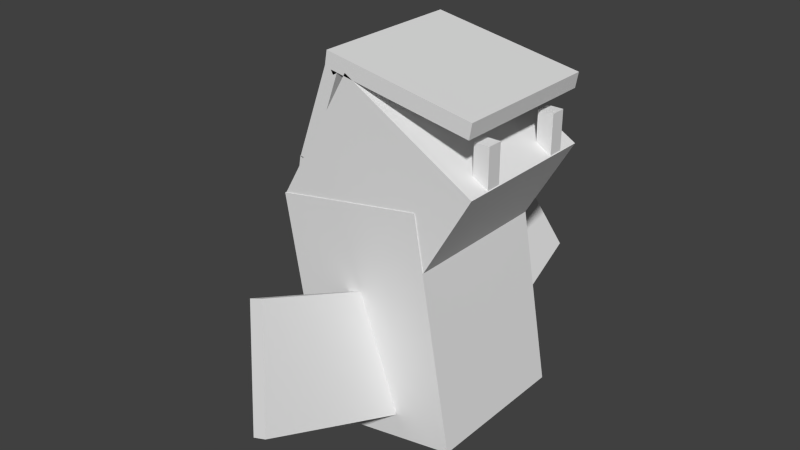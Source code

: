 # Source: Victreebel.blend  (saved by Blender 2.77.0; exported with 4.5.12 LTS)
import bpy
from mathutils import Matrix  # noqa: F401  (used for matrix-valued properties, if any)

bpy.ops.wm.read_factory_settings(use_empty=True)
scene = bpy.context.scene
scene.name = 'Scene'

# ---- collections
col_collection_1 = bpy.data.collections.new('Collection 1'); scene.collection.children.link(col_collection_1)

# ---- materials (node trees are filled in below, after node groups)
mat_material = bpy.data.materials.new('Material')
mat_material.alpha_threshold = 0.0
mat_material.use_transparent_shadow = False
mat_material.roughness = 0.5
mat_material.line_color = (0.0, 0.0, 0.0, 1.0)

# ---- material node trees

# ---- world
world_world = bpy.data.worlds.new('World'); scene.world = world_world
world_world.color = (0.05088, 0.05088, 0.05088)
world_world.use_sun_shadow = False
world_world.sun_shadow_jitter_overblur = 0.0
world_world.cycles.sampling_method = 'NONE'
world_world.cycles.sample_map_resolution = 256

# ---- meshes
me_cube = bpy.data.meshes.new('Cube')
me_cube.from_pydata([(1.245, 1.0, -1.304), (1.245, -1.0, -1.304), (-0.7243, -1.0, -1.651), (-0.7243, 1.0, -1.651), (0.7243, 1.0, 1.651), (0.7243, -1.0, 1.651), (-1.245, -1.0, 1.304), (-1.245, 1.0, 1.304)], [], [(0, 1, 2, 3), (4, 7, 6, 5), (0, 4, 5, 1), (1, 5, 6, 2), (2, 6, 7, 3), (4, 0, 3, 7)])
_uv = me_cube.uv_layers.new(name='UVMap')
_uv.uv.foreach_set('vector', [0.2656, 0.01042, 0.599, 0.01042, 0.599, 0.3438, 0.2656, 0.3438, 0.6107, 0.01302, 0.6107, 0.3464, 0.2773, 0.3464, 0.2773, 0.01302, 0.5964, 0.3411, 0.263, 0.3411, 0.263, 0.007812, 0.5964, 0.007813, 0.2617, 0.3529, 0.2617, 0.01953, 0.5951, 0.01953, 0.5951, 0.3529, 0.6016, 0.3451, 0.2682, 0.3451, 0.2682, 0.01172, 0.6016, 0.01172, 0.263, 0.009115, 0.5964, 0.009115, 0.5964, 0.3424, 0.263, 0.3424])
me_cube.materials.append(mat_material)
me_cube.use_remesh_preserve_volume = False
me_cube.use_remesh_preserve_attributes = False
me_cube.use_mirror_vertex_groups = False
me_cube.update()
me_cube_009 = bpy.data.meshes.new('Cube.009')
me_cube_009.from_pydata([(-1.366, -1.0, -0.366), (-0.366, -1.0, 1.366), (-1.366, 1.0, -0.366), (-0.366, 1.0, 1.366), (0.366, -1.0, -1.366), (1.366, -1.0, 0.366), (0.366, 1.0, -1.366), (1.366, 1.0, 0.366), (0.866, 1.0, -0.5), (1.366, 0.0, 0.366), (0.866, -1.0, -0.5), (0.366, 0.0, -1.366), (0.866, 0.0, -0.5), (0.616, 1.0, -0.933), (1.366, -0.5, 0.366), (0.616, -1.0, -0.933), (0.366, 0.5, -1.366), (1.116, 1.0, -0.06699), (1.366, 0.5, 0.366), (1.116, -1.0, -0.06699), (0.366, -0.5, -1.366), (0.616, 0.0, -0.933), (1.116, 0.0, -0.06699), (0.866, 0.5, -0.5), (0.866, -0.5, -0.5), (1.116, -0.5, -0.06699), (1.116, 0.5, -0.06699), (0.616, 0.5, -0.933), (0.616, -0.5, -0.933)], [], [(1, 3, 2, 0), (3, 7, 17, 8, 13, 6, 2), (28, 15, 4, 20), (5, 1, 0, 4, 15, 10, 19), (0, 2, 6, 16, 11, 20, 4), (5, 14, 9, 18, 7, 3, 1), (27, 21, 11, 16), (26, 22, 12, 23), (25, 19, 10, 24), (22, 25, 24, 12), (9, 14, 25, 22), (14, 5, 19, 25), (17, 26, 23, 8), (7, 18, 26, 17), (18, 9, 22, 26), (13, 27, 16, 6), (8, 23, 27, 13), (23, 12, 21, 27), (21, 28, 20, 11), (12, 24, 28, 21), (24, 10, 15, 28)])
_uv = me_cube_009.uv_layers.new(name='UVMap')
_uv.uv.foreach_set('vector', [0.003647, 0.2029, 0.2385, 0.2029, 0.2385, 0.4378, 0.003647, 0.4378, 0.2379, 0.5196, 0.003041, 0.5184, 0.003345, 0.4596, 0.003649, 0.4009, 0.003953, 0.3422, 0.004257, 0.2835, 0.2391, 0.2847, 0.07327, 0.2924, 0.01634, 0.292, 0.01677, 0.235, 0.0737, 0.2355, 0.2424, 0.515, 0.007564, 0.5179, 0.00467, 0.2831, 0.2395, 0.2802, 0.2403, 0.3389, 0.241, 0.3976, 0.2417, 0.4563, 0.003647, 0.2029, 0.2385, 0.2029, 0.2385, 0.4378, 0.1798, 0.4378, 0.1211, 0.4378, 0.06237, 0.4378, 0.003647, 0.4378, 0.2507, 0.7546, 0.3119, 0.7546, 0.373, 0.7546, 0.4342, 0.7546, 0.4954, 0.7546, 0.4954, 0.9993, 0.2507, 0.9993, 0.1871, 0.2933, 0.1302, 0.2928, 0.1306, 0.2359, 0.1876, 0.2363, 0.1863, 0.4071, 0.1293, 0.4067, 0.1298, 0.3498, 0.1867, 0.3502, 0.0724, 0.4063, 0.01547, 0.4058, 0.01591, 0.3489, 0.07284, 0.3493, 0.1293, 0.4067, 0.0724, 0.4063, 0.07284, 0.3493, 0.1298, 0.3498, 0.5736, 0.543, 0.3785, 0.5421, 0.3795, 0.3471, 0.5745, 0.348, 0.3774, 0.5441, 0.1807, 0.5426, 0.1822, 0.346, 0.3789, 0.3475, 0.2432, 0.4076, 0.1863, 0.4071, 0.1867, 0.3502, 0.2436, 0.3506, 0.5738, 0.5456, 0.3767, 0.5441, 0.3782, 0.3469, 0.5753, 0.3484, 0.3753, 0.5433, 0.1815, 0.5418, 0.1829, 0.348, 0.3768, 0.3495, 0.2441, 0.2937, 0.1871, 0.2933, 0.1876, 0.2363, 0.2445, 0.2368, 0.2436, 0.3506, 0.1867, 0.3502, 0.1871, 0.2933, 0.2441, 0.2937, 0.1867, 0.3502, 0.1298, 0.3498, 0.1302, 0.2928, 0.1871, 0.2933, 0.1302, 0.2928, 0.07327, 0.2924, 0.0737, 0.2355, 0.1306, 0.2359, 0.1298, 0.3498, 0.07284, 0.3493, 0.07327, 0.2924, 0.1302, 0.2928, 0.07284, 0.3493, 0.01591, 0.3489, 0.01634, 0.292, 0.07327, 0.2924])
me_cube_009.use_remesh_preserve_volume = False
me_cube_009.use_remesh_preserve_attributes = False
me_cube_009.use_mirror_vertex_groups = False
me_cube_009.update()
me_cube_003 = bpy.data.meshes.new('Cube.003')
me_cube_003.from_pydata([(-1.002, -1.0, 0.07517), (-0.9674, -1.0, 0.2721), (-1.002, 1.0, 0.07517), (-0.9674, 1.0, 0.2721), (0.9674, -1.0, -0.2721), (1.002, -1.0, -0.07517), (0.9674, 1.0, -0.2721), (1.002, 1.0, -0.07517)], [], [(1, 3, 2, 0), (3, 7, 6, 2), (7, 5, 4, 6), (5, 1, 0, 4), (0, 2, 6, 4), (5, 7, 3, 1)])
_uv = me_cube_003.uv_layers.new(name='UVMap')
_uv.uv.foreach_set('vector', [0.01701, 0.6962, 0.2152, 0.6962, 0.2152, 0.8944, 0.01701, 0.8944, 0.01701, 0.6962, 0.2152, 0.6962, 0.2152, 0.8944, 0.01701, 0.8944, 0.01701, 0.6962, 0.2152, 0.6962, 0.2152, 0.8944, 0.01701, 0.8944, 0.01701, 0.6962, 0.2152, 0.6962, 0.2152, 0.8944, 0.01701, 0.8944, 0.01701, 0.6962, 0.2152, 0.6962, 0.2152, 0.8944, 0.01701, 0.8944, 0.01701, 0.6962, 0.2152, 0.6962, 0.2152, 0.8944, 0.01701, 0.8944])
me_cube_003.use_remesh_preserve_volume = False
me_cube_003.use_remesh_preserve_attributes = False
me_cube_003.use_mirror_vertex_groups = False
me_cube_003.update()
me_cube_012 = bpy.data.meshes.new('Cube.012')
me_cube_012.from_pydata([(-0.816, -0.1, -0.5866), (-0.916, -0.1, -0.4134), (-0.816, 0.1, -0.5866), (-0.916, 0.1, -0.4134), (0.05, -0.1, -0.0866), (-0.05, -0.1, 0.0866), (0.05, 0.1, -0.0866), (-0.05, 0.1, 0.0866)], [], [(1, 3, 2, 0), (3, 7, 6, 2), (7, 5, 4, 6), (5, 1, 0, 4), (0, 2, 6, 4), (5, 7, 3, 1)])
_uv = me_cube_012.uv_layers.new(name='UVMap')
_uv.uv.foreach_set('vector', [0.7909, 0.5596, 0.9473, 0.5596, 0.9473, 0.716, 0.7909, 0.716, 0.7909, 0.5596, 0.9473, 0.5596, 0.9473, 0.716, 0.7909, 0.716, 0.7909, 0.5596, 0.9473, 0.5596, 0.9473, 0.716, 0.7909, 0.716, 0.7909, 0.5596, 0.9473, 0.5596, 0.9473, 0.716, 0.7909, 0.716, 0.7909, 0.5596, 0.9473, 0.5596, 0.9473, 0.716, 0.7909, 0.716, 0.7909, 0.5596, 0.9473, 0.5596, 0.9473, 0.716, 0.7909, 0.716])
me_cube_012.use_remesh_preserve_volume = False
me_cube_012.use_remesh_preserve_attributes = False
me_cube_012.use_mirror_vertex_groups = False
me_cube_012.update()
me_cube_004 = bpy.data.meshes.new('Cube.004')
me_cube_004.from_pydata([(-0.607, -0.1, -1.375), (-0.09397, -0.1, 0.0342), (-0.607, 0.1, -1.375), (-0.09397, 0.1, 0.0342), (-0.4191, -0.1, -1.444), (0.09397, -0.1, -0.0342), (-0.4191, 0.1, -1.444), (0.09397, 0.1, -0.0342)], [], [(1, 3, 2, 0), (3, 7, 6, 2), (7, 5, 4, 6), (5, 1, 0, 4), (0, 2, 6, 4), (5, 7, 3, 1)])
_uv = me_cube_004.uv_layers.new(name='UVMap')
_uv.uv.foreach_set('vector', [0.8026, 0.5516, 0.975, 0.5516, 0.975, 0.724, 0.8026, 0.724, 0.8026, 0.5516, 0.975, 0.5516, 0.975, 0.724, 0.8026, 0.724, 0.8026, 0.5516, 0.975, 0.5516, 0.975, 0.724, 0.8026, 0.724, 0.8026, 0.5516, 0.975, 0.5516, 0.975, 0.724, 0.8026, 0.724, 0.8026, 0.5516, 0.975, 0.5516, 0.975, 0.724, 0.8026, 0.724, 0.8026, 0.5516, 0.975, 0.5516, 0.975, 0.724, 0.8026, 0.724])
me_cube_004.use_remesh_preserve_volume = False
me_cube_004.use_remesh_preserve_attributes = False
me_cube_004.use_mirror_vertex_groups = False
me_cube_004.update()
me_cube_005 = bpy.data.meshes.new('Cube.005')
me_cube_005.from_pydata([(-0.2721, -0.1, -0.9674), (-0.09848, -0.1, 0.01736), (-0.2721, 0.1, -0.9674), (-0.09848, 0.1, 0.01736), (-0.07517, -0.1, -1.002), (0.09848, -0.1, -0.01736), (-0.07517, 0.1, -1.002), (0.09848, 0.1, -0.01736)], [], [(1, 3, 2, 0), (3, 7, 6, 2), (7, 5, 4, 6), (5, 1, 0, 4), (0, 2, 6, 4), (5, 7, 3, 1)])
_uv = me_cube_005.uv_layers.new(name='UVMap')
_uv.uv.foreach_set('vector', [0.7775, 0.5412, 0.9411, 0.5412, 0.9411, 0.7049, 0.7775, 0.7049, 0.7775, 0.5412, 0.9411, 0.5412, 0.9411, 0.7049, 0.7775, 0.7049, 0.7775, 0.5412, 0.9411, 0.5412, 0.9411, 0.7049, 0.7775, 0.7049, 0.7775, 0.5412, 0.9411, 0.5412, 0.9411, 0.7049, 0.7775, 0.7049, 0.7775, 0.5412, 0.9411, 0.5412, 0.9411, 0.7049, 0.7775, 0.7049, 0.7775, 0.5412, 0.9411, 0.5412, 0.9411, 0.7049, 0.7775, 0.7049])
me_cube_005.use_remesh_preserve_volume = False
me_cube_005.use_remesh_preserve_attributes = False
me_cube_005.use_mirror_vertex_groups = False
me_cube_005.update()
me_cube_010 = bpy.data.meshes.new('Cube.010')
me_cube_010.from_pydata([(-0.1, -0.1, -0.5), (-0.1, -0.1, 1.639e-08), (-0.1, 0.1, -0.5), (-0.1, 0.1, 1.639e-08), (0.1, -0.1, -0.5), (0.1, -0.1, -1.639e-08), (0.1, 0.1, -0.5), (0.1, 0.1, -1.639e-08)], [], [(1, 3, 2, 0), (3, 7, 6, 2), (7, 5, 4, 6), (5, 1, 0, 4), (0, 2, 6, 4), (5, 7, 3, 1)])
_uv = me_cube_010.uv_layers.new(name='UVMap')
_uv.uv.foreach_set('vector', [0.7647, 0.5235, 0.9932, 0.5235, 0.9932, 0.7521, 0.7647, 0.7521, 0.7647, 0.5235, 0.9932, 0.5235, 0.9932, 0.7521, 0.7647, 0.7521, 0.7647, 0.5235, 0.9932, 0.5235, 0.9932, 0.7521, 0.7647, 0.7521, 0.7647, 0.5235, 0.9932, 0.5235, 0.9932, 0.7521, 0.7647, 0.7521, 0.7647, 0.5235, 0.9932, 0.5235, 0.9932, 0.7521, 0.7647, 0.7521, 0.7647, 0.5235, 0.9932, 0.5235, 0.9932, 0.7521, 0.7647, 0.7521])
me_cube_010.use_remesh_preserve_volume = False
me_cube_010.use_remesh_preserve_attributes = False
me_cube_010.use_mirror_vertex_groups = False
me_cube_010.update()
me_cube_006 = bpy.data.meshes.new('Cube.006')
me_cube_006.from_pydata([(-0.1, 0.2481, -0.9739), (-0.1, -0.09397, -0.0342), (-0.1, 0.436, -0.9055), (-0.1, 0.09397, 0.0342), (0.1, 0.2481, -0.9739), (0.1, -0.09397, -0.0342), (0.1, 0.436, -0.9055), (0.1, 0.09397, 0.0342)], [], [(1, 3, 2, 0), (3, 7, 6, 2), (7, 5, 4, 6), (5, 1, 0, 4), (0, 2, 6, 4), (5, 7, 3, 1)])
_uv = me_cube_006.uv_layers.new(name='UVMap')
_uv.uv.foreach_set('vector', [0.7599, 0.5482, 0.9587, 0.5482, 0.9587, 0.7471, 0.7599, 0.7471, 0.7599, 0.5482, 0.9587, 0.5482, 0.9587, 0.7471, 0.7599, 0.7471, 0.7599, 0.5482, 0.9587, 0.5482, 0.9587, 0.7471, 0.7599, 0.7471, 0.7599, 0.5482, 0.9587, 0.5482, 0.9587, 0.7471, 0.7599, 0.7471, 0.7599, 0.5482, 0.9587, 0.5482, 0.9587, 0.7471, 0.7599, 0.7471, 0.7599, 0.5482, 0.9587, 0.5482, 0.9587, 0.7471, 0.7599, 0.7471])
me_cube_006.use_remesh_preserve_volume = False
me_cube_006.use_remesh_preserve_attributes = False
me_cube_006.use_mirror_vertex_groups = False
me_cube_006.update()
me_cube_007 = bpy.data.meshes.new('Cube.007')
me_cube_007.from_pydata([(-0.1, 0.816, -0.5866), (-0.1, -0.05, -0.0866), (-0.1, 0.916, -0.4134), (-0.1, 0.05, 0.0866), (0.1, 0.816, -0.5866), (0.1, -0.05, -0.0866), (0.1, 0.916, -0.4134), (0.1, 0.05, 0.0866)], [], [(1, 3, 2, 0), (3, 7, 6, 2), (7, 5, 4, 6), (5, 1, 0, 4), (0, 2, 6, 4), (5, 7, 3, 1)])
_uv = me_cube_007.uv_layers.new(name='UVMap')
_uv.uv.foreach_set('vector', [0.7858, 0.5447, 0.9721, 0.5447, 0.9721, 0.7309, 0.7858, 0.7309, 0.7858, 0.5447, 0.9721, 0.5447, 0.9721, 0.7309, 0.7858, 0.7309, 0.7858, 0.5447, 0.9721, 0.5447, 0.9721, 0.7309, 0.7858, 0.7309, 0.7858, 0.5447, 0.9721, 0.5447, 0.9721, 0.7309, 0.7858, 0.7309, 0.7858, 0.5447, 0.9721, 0.5447, 0.9721, 0.7309, 0.7858, 0.7309, 0.7858, 0.5447, 0.9721, 0.5447, 0.9721, 0.7309, 0.7858, 0.7309])
me_cube_007.use_remesh_preserve_volume = False
me_cube_007.use_remesh_preserve_attributes = False
me_cube_007.use_mirror_vertex_groups = False
me_cube_007.update()
me_cube_008 = bpy.data.meshes.new('Cube.008')
me_cube_008.from_pydata([(-0.15, -1.197e-09, -0.15), (-0.15, -1.014e-08, 0.15), (-0.15, 0.5, -0.15), (-0.15, 0.5, 0.15), (0.15, 1.014e-08, -0.15), (0.15, 1.197e-09, 0.15), (0.15, 0.5, -0.15), (0.15, 0.5, 0.15)], [], [(1, 3, 2, 0), (3, 7, 6, 2), (7, 5, 4, 6), (5, 1, 0, 4), (0, 2, 6, 4), (5, 7, 3, 1)])
_uv = me_cube_008.uv_layers.new(name='UVMap')
_uv.uv.foreach_set('vector', [0.06823, 0.7154, 0.1837, 0.7154, 0.1837, 0.8309, 0.06823, 0.8309, 0.06823, 0.7154, 0.1837, 0.7154, 0.1837, 0.8309, 0.06823, 0.8309, 0.06823, 0.7154, 0.1837, 0.7154, 0.1837, 0.8309, 0.06823, 0.8309, 0.06823, 0.7154, 0.1837, 0.7154, 0.1837, 0.8309, 0.06823, 0.8309, 0.06823, 0.7154, 0.1837, 0.7154, 0.1837, 0.8309, 0.06823, 0.8309, 0.06823, 0.7154, 0.1837, 0.7154, 0.1837, 0.8309, 0.06823, 0.8309])
me_cube_008.use_remesh_preserve_volume = False
me_cube_008.use_remesh_preserve_attributes = False
me_cube_008.use_mirror_vertex_groups = False
me_cube_008.update()
me_cube_011 = bpy.data.meshes.new('Cube.011')
me_cube_011.from_pydata([(-0.1, -0.1, -0.25), (-0.1, -0.1, 0.25), (-0.1, 0.1, -0.25), (-0.1, 0.1, 0.25), (0.1, -0.1, -0.25), (0.1, -0.1, 0.25), (0.1, 0.1, -0.25), (0.1, 0.1, 0.25)], [], [(1, 3, 2, 0), (3, 7, 6, 2), (7, 5, 4, 6), (5, 1, 0, 4), (0, 2, 6, 4), (5, 7, 3, 1)])
_uv = me_cube_011.uv_layers.new(name='UVMap')
_uv.uv.foreach_set('vector', [0.9694, 0.946, 0.8275, 0.946, 0.8275, 0.804, 0.9694, 0.804, 0.9694, 0.946, 0.8275, 0.946, 0.8275, 0.804, 0.9694, 0.804, 0.9694, 0.946, 0.8275, 0.946, 0.8275, 0.804, 0.9694, 0.804, 0.9694, 0.946, 0.8275, 0.946, 0.8275, 0.804, 0.9694, 0.804, 0.9694, 0.946, 0.8275, 0.946, 0.8275, 0.804, 0.9694, 0.804, 0.9694, 0.946, 0.8275, 0.946, 0.8275, 0.804, 0.9694, 0.804])
me_cube_011.use_remesh_preserve_volume = False
me_cube_011.use_remesh_preserve_attributes = False
me_cube_011.use_mirror_vertex_groups = False
me_cube_011.update()
me_cube_013 = bpy.data.meshes.new('Cube.013')
me_cube_013.from_pydata([(-0.1, -0.1, -0.25), (-0.1, -0.1, 0.25), (-0.1, 0.1, -0.25), (-0.1, 0.1, 0.25), (0.1, -0.1, -0.25), (0.1, -0.1, 0.25), (0.1, 0.1, -0.25), (0.1, 0.1, 0.25)], [], [(1, 3, 2, 0), (3, 7, 6, 2), (7, 5, 4, 6), (5, 1, 0, 4), (0, 2, 6, 4), (5, 7, 3, 1)])
_uv = me_cube_013.uv_layers.new(name='UVMap')
_uv.uv.foreach_set('vector', [0.7823, 0.8014, 0.9599, 0.8014, 0.9599, 0.9789, 0.7823, 0.9789, 0.7823, 0.8014, 0.9599, 0.8014, 0.9599, 0.9789, 0.7823, 0.9789, 0.7823, 0.8014, 0.9599, 0.8014, 0.9599, 0.9789, 0.7823, 0.9789, 0.7823, 0.8014, 0.9599, 0.8014, 0.9599, 0.9789, 0.7823, 0.9789, 0.7823, 0.8014, 0.9599, 0.8014, 0.9599, 0.9789, 0.7823, 0.9789, 0.7823, 0.8014, 0.9599, 0.8014, 0.9599, 0.9789, 0.7823, 0.9789])
me_cube_013.use_remesh_preserve_volume = False
me_cube_013.use_remesh_preserve_attributes = False
me_cube_013.use_mirror_vertex_groups = False
me_cube_013.update()
me_cube_002 = bpy.data.meshes.new('Cube.002')
me_cube_002.from_pydata([(0.1471, 0.2565, -0.6965), (-0.335, -0.2565, 0.6281), (-0.08688, 2.136, -0.05368), (-0.569, 1.623, 1.271), (0.335, 0.2565, -0.6281), (-0.1471, -0.2565, 0.6965), (0.1011, 2.136, 0.01472), (-0.381, 1.623, 1.339)], [], [(1, 3, 2, 0), (3, 7, 6, 2), (7, 5, 4, 6), (5, 1, 0, 4), (0, 2, 6, 4), (5, 7, 3, 1)])
_uv = me_cube_002.uv_layers.new(name='UVMap')
_uv.uv.foreach_set('vector', [0.002407, 0.6977, 0.2242, 0.6977, 0.2242, 0.9195, 0.002407, 0.9195, 0.002407, 0.6977, 0.2242, 0.6977, 0.2242, 0.9195, 0.002407, 0.9195, 0.002407, 0.6977, 0.2242, 0.6977, 0.2242, 0.9195, 0.002407, 0.9195, 0.002407, 0.6977, 0.2242, 0.6977, 0.2242, 0.9195, 0.002407, 0.9195, 0.002407, 0.6977, 0.2242, 0.6977, 0.2242, 0.9195, 0.002407, 0.9195, 0.002407, 0.6977, 0.2242, 0.6977, 0.2242, 0.9195, 0.002407, 0.9195])
me_cube_002.use_remesh_preserve_volume = False
me_cube_002.use_remesh_preserve_attributes = False
me_cube_002.use_mirror_vertex_groups = False
me_cube_002.update()
me_cube_001 = bpy.data.meshes.new('Cube.001')
me_cube_001.from_pydata([(-0.08688, -2.136, -0.05368), (-0.569, -1.623, 1.271), (0.1471, -0.2565, -0.6965), (-0.335, 0.2565, 0.6281), (0.1011, -2.136, 0.01472), (-0.381, -1.623, 1.339), (0.335, -0.2565, -0.6281), (-0.1471, 0.2565, 0.6965)], [], [(1, 3, 2, 0), (3, 7, 6, 2), (7, 5, 4, 6), (5, 1, 0, 4), (0, 2, 6, 4), (5, 7, 3, 1)])
_uv = me_cube_001.uv_layers.new(name='UVMap')
_uv.uv.foreach_set('vector', [0.004184, 0.7034, 0.1443, 0.7034, 0.1443, 0.8435, 0.004184, 0.8435, 0.004184, 0.7034, 0.1443, 0.7034, 0.1443, 0.8435, 0.004184, 0.8435, 0.004184, 0.7034, 0.1443, 0.7034, 0.1443, 0.8435, 0.004184, 0.8435, 0.004184, 0.7034, 0.1443, 0.7034, 0.1443, 0.8435, 0.004184, 0.8435, 0.004184, 0.7034, 0.1443, 0.7034, 0.1443, 0.8435, 0.004184, 0.8435, 0.004184, 0.7034, 0.1443, 0.7034, 0.1443, 0.8435, 0.004184, 0.8435])
me_cube_001.use_remesh_preserve_volume = False
me_cube_001.use_remesh_preserve_attributes = False
me_cube_001.use_mirror_vertex_groups = False
me_cube_001.update()

# ---- objects
ob_cube = bpy.data.objects.new('Cube', me_cube)
ob_cube_009 = bpy.data.objects.new('Cube.009', me_cube_009)
ob_cube_003 = bpy.data.objects.new('Cube.003', me_cube_003)
ob_cube_011 = bpy.data.objects.new('Cube.011', me_cube_012)
ob_cube_004 = bpy.data.objects.new('Cube.004', me_cube_004)
ob_cube_005 = bpy.data.objects.new('Cube.005', me_cube_005)
ob_cube_010 = bpy.data.objects.new('Cube.010', me_cube_010)
ob_cube_006 = bpy.data.objects.new('Cube.006', me_cube_006)
ob_cube_007 = bpy.data.objects.new('Cube.007', me_cube_007)
ob_cube_008 = bpy.data.objects.new('Cube.008', me_cube_008)
ob_cube_012 = bpy.data.objects.new('Cube.012', me_cube_011)
ob_cube_013 = bpy.data.objects.new('Cube.013', me_cube_013)
ob_cube_002 = bpy.data.objects.new('Cube.002', me_cube_002)
ob_cube_001 = bpy.data.objects.new('Cube.001', me_cube_001)

# ---- transforms, parenting, visibility, modifiers, constraints
ob_cube.location = (0.2769, 0.0, 1.468)
ob_cube.lock_rotations_4d = False
ob_cube.empty_display_type = 'ARROWS'
ob_cube.lineart.crease_threshold = 0.0
ob_cube_009.parent = ob_cube
ob_cube_009.matrix_parent_inverse = Matrix(((1.0, 0.0, 0.0, -0.2769), (0.0, 1.0, 0.0, -0.0), (0.0, 0.0, 1.0, -1.468), (0.0, 0.0, 0.0, 1.0)))
ob_cube_009.location = (0.3914, 0.0, 3.128)
ob_cube_009.scale = (0.99, 0.99, 0.99)
ob_cube_009.lineart.crease_threshold = 0.0
ob_cube_003.parent = ob_cube_009
ob_cube_003.matrix_parent_inverse = Matrix(((1.0, 0.0, 0.0, -0.3914), (0.0, 1.0, 0.0, -0.0), (0.0, 0.0, 1.0, -3.128), (0.0, 0.0, 0.0, 1.0)))
ob_cube_003.location = (0.7347, 0.0, 4.428)
ob_cube_003.lineart.crease_threshold = 0.0
ob_cube_011.parent = ob_cube_003
ob_cube_011.matrix_parent_inverse = Matrix(((1.0, 0.0, 0.0, -0.7347), (0.0, 1.0, 0.0, -0.0), (0.0, 0.0, 1.0, -4.428), (0.0, 0.0, 0.0, 1.0)))
ob_cube_011.location = (-0.1846, 0.0, 4.583)
ob_cube_011.lineart.crease_threshold = 0.0
ob_cube_004.parent = ob_cube_011
ob_cube_004.matrix_parent_inverse = Matrix(((1.0, 0.0, 0.0, 0.1846), (0.0, 1.0, 0.0, -0.0), (0.0, 0.0, 1.0, -4.583), (0.0, 0.0, 0.0, 1.0)))
ob_cube_004.location = (-1.007, 0.0, 4.136)
ob_cube_004.lineart.crease_threshold = 0.0
ob_cube_005.parent = ob_cube_004
ob_cube_005.matrix_parent_inverse = Matrix(((1.0, 0.0, 0.0, 1.007), (0.0, 1.0, 0.0, -0.0), (0.0, 0.0, 1.0, -4.136), (0.0, 0.0, 0.0, 1.0)))
ob_cube_005.location = (-1.519, 0.0, 2.751)
ob_cube_005.lineart.crease_threshold = 0.0
ob_cube_010.parent = ob_cube_005
ob_cube_010.matrix_parent_inverse = Matrix(((1.0, 0.0, 0.0, 1.519), (0.0, 1.0, 0.0, -0.0), (0.0, 0.0, 1.0, -2.751), (0.0, 0.0, 0.0, 1.0)))
ob_cube_010.location = (-1.686, -0.001627, 1.798)
ob_cube_010.lineart.crease_threshold = 0.0
ob_cube_006.parent = ob_cube_010
ob_cube_006.matrix_parent_inverse = Matrix(((1.0, 0.0, 0.0, 1.686), (0.0, 1.0, 0.0, 0.001627), (0.0, 0.0, 1.0, -1.798), (0.0, 0.0, 0.0, 1.0)))
ob_cube_006.location = (-1.682, -0.004831, 1.346)
ob_cube_006.lineart.crease_threshold = 0.0
ob_cube_007.parent = ob_cube_006
ob_cube_007.matrix_parent_inverse = Matrix(((1.0, 0.0, 0.0, 1.682), (0.0, 1.0, 0.0, 0.004831), (0.0, 0.0, 1.0, -1.346), (0.0, 0.0, 0.0, 1.0)))
ob_cube_007.location = (-1.681, 0.2929, 0.4693)
ob_cube_007.lineart.crease_threshold = 0.0
ob_cube_008.parent = ob_cube_007
ob_cube_008.matrix_parent_inverse = Matrix(((1.0, 0.0, 0.0, 1.681), (0.0, 1.0, 0.0, -0.2929), (0.0, 0.0, 1.0, -0.4693), (0.0, 0.0, 0.0, 1.0)))
ob_cube_008.location = (-1.674, 1.054, 0.02635)
ob_cube_008.lineart.crease_threshold = 0.0
ob_cube_012.parent = ob_cube_009
ob_cube_012.matrix_parent_inverse = Matrix(((1.0, 0.0, 0.0, -0.3914), (0.0, 1.0, 0.0, -0.0), (0.0, 0.0, 1.0, -3.128), (0.0, 0.0, 0.0, 1.0)))
ob_cube_012.location = (1.648, -0.6, 3.752)
ob_cube_012.lineart.crease_threshold = 0.0
ob_cube_013.parent = ob_cube_009
ob_cube_013.matrix_parent_inverse = Matrix(((1.0, 0.0, 0.0, -0.3914), (0.0, 1.0, 0.0, -0.0), (0.0, 0.0, 1.0, -3.128), (0.0, 0.0, 0.0, 1.0)))
ob_cube_013.location = (1.648, 0.6, 3.752)
ob_cube_013.lineart.crease_threshold = 0.0
ob_cube_002.parent = ob_cube
ob_cube_002.matrix_parent_inverse = Matrix(((1.0, 0.0, 0.0, -0.2769), (0.0, 1.0, 0.0, -0.0), (0.0, 0.0, 1.0, -1.468), (0.0, 0.0, 0.0, 1.0)))
ob_cube_002.location = (0.417, 0.7603, 0.9857)
ob_cube_002.lineart.crease_threshold = 0.0
ob_cube_001.parent = ob_cube
ob_cube_001.matrix_parent_inverse = Matrix(((1.0, 0.0, 0.0, -0.2769), (0.0, 1.0, 0.0, -0.0), (0.0, 0.0, 1.0, -1.468), (0.0, 0.0, 0.0, 1.0)))
ob_cube_001.location = (0.417, -0.7603, 0.9857)
ob_cube_001.lineart.crease_threshold = 0.0

# ---- collection membership
col_collection_1.objects.link(ob_cube)
col_collection_1.objects.link(ob_cube_009)
col_collection_1.objects.link(ob_cube_003)
col_collection_1.objects.link(ob_cube_011)
col_collection_1.objects.link(ob_cube_004)
col_collection_1.objects.link(ob_cube_005)
col_collection_1.objects.link(ob_cube_010)
col_collection_1.objects.link(ob_cube_006)
col_collection_1.objects.link(ob_cube_007)
col_collection_1.objects.link(ob_cube_008)
col_collection_1.objects.link(ob_cube_012)
col_collection_1.objects.link(ob_cube_013)
col_collection_1.objects.link(ob_cube_002)
col_collection_1.objects.link(ob_cube_001)

# ---- scene / render settings (as saved in the file)
scene.frame_start = 1; scene.frame_end = 250; scene.frame_set(216)
scene.render.engine = 'BLENDER_EEVEE_NEXT'
scene.render.resolution_percentage = 50
scene.render.dither_intensity = 0.0
scene.cycles.use_denoising = False
scene.cycles.samples = 10
scene.cycles.sampling_pattern = 'TABULATED_SOBOL'
scene.cycles.light_sampling_threshold = 0.0
scene.cycles.use_adaptive_sampling = False
scene.cycles.use_light_tree = False
scene.cycles.blur_glossy = 0.0
scene.cycles.pixel_filter_type = 'GAUSSIAN'
scene.cycles.sample_clamp_indirect = 0.0
scene.view_settings.view_transform = 'Standard'
bpy.context.view_layer.update()

# ---- added for rendering (the .blend has no active camera and no usable light): camera, sun
cam_auto = bpy.data.cameras.new('AutoCamera')
cam_auto.lens = 50.0
cam_auto.sensor_width = 36.0
cam_auto.clip_end = 1000.0
ob_auto_camera = bpy.data.objects.new('AutoCamera', cam_auto)
scene.collection.objects.link(ob_auto_camera)
ob_auto_camera.location = (7.70197, -9.27708, 8.43546)
ob_auto_camera.rotation_euler = (1.09748, -7.21219e-08, 0.694738)
scene.camera = ob_auto_camera
light_auto_sun = bpy.data.lights.new('AutoSun', 'SUN')
light_auto_sun.energy = 3.0
light_auto_sun.angle = 0.0523599
ob_auto_sun = bpy.data.objects.new('AutoSun', light_auto_sun)
scene.collection.objects.link(ob_auto_sun)
ob_auto_sun.rotation_euler = (0.872665, 0.174533, 0.523599)
bpy.context.view_layer.update()

